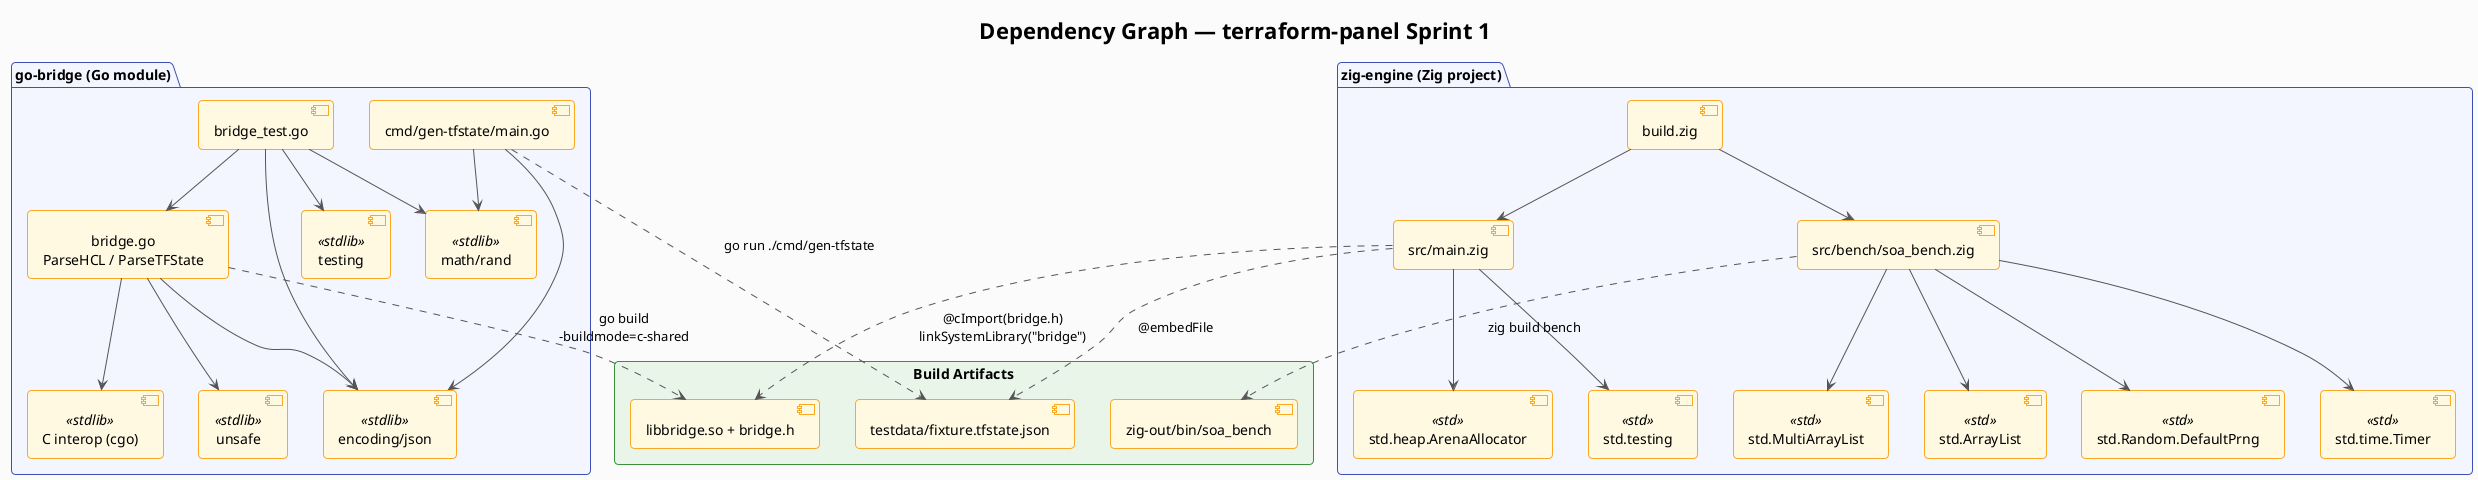

The diagram above was rendered by PlantUML. Its source (embedded in the PNG):
@startuml dependency-graph
!theme plain
skinparam backgroundColor #FAFAFA
skinparam roundcorner 8
skinparam defaultTextAlignment center
skinparam ArrowColor #555555

skinparam package {
  BackgroundColor #F3F4FF
  BorderColor #3F51B5
}
skinparam rectangle {
  BackgroundColor #E8F5E9
  BorderColor #388E3C
}
skinparam component {
  BackgroundColor #FFF8E1
  BorderColor #F9A825
}

title Dependency Graph — terraform-panel Sprint 1

package "go-bridge (Go module)" {
  component [bridge.go\nParseHCL / ParseTFState] as BRIDGE
  component [bridge_test.go] as BTEST
  component [cmd/gen-tfstate/main.go] as GEN

  component [encoding/json] as ENCJSON <<stdlib>>
  component [unsafe] as UNSAFE <<stdlib>>
  component [C interop (cgo)] as CGO <<stdlib>>
  component [math/rand] as MRAND <<stdlib>>
  component [testing] as TESTING <<stdlib>>
}

package "zig-engine (Zig project)" {
  component [src/main.zig] as MAIN
  component [src/bench/soa_bench.zig] as BENCH
  component [build.zig] as BUILDZG

  component [std.heap.ArenaAllocator] as ARENA <<std>>
  component [std.MultiArrayList] as MAL <<std>>
  component [std.ArrayList] as AL <<std>>
  component [std.Random.DefaultPrng] as RNG <<std>>
  component [std.time.Timer] as TIMER <<std>>
  component [std.testing] as ZIGTEST <<std>>
}

rectangle "Build Artifacts" {
  component [libbridge.so + bridge.h] as SO
  component [testdata/fixture.tfstate.json] as FIXTURE
  component [zig-out/bin/soa_bench] as BENCHBIN
}

' go-bridge internal deps
BRIDGE --> ENCJSON
BRIDGE --> UNSAFE
BRIDGE --> CGO
BTEST --> BRIDGE
BTEST --> TESTING
BTEST --> MRAND
BTEST --> ENCJSON
GEN --> ENCJSON
GEN --> MRAND

' go-bridge → artifacts
BRIDGE ..> SO : go build\n-buildmode=c-shared
GEN ..> FIXTURE : go run ./cmd/gen-tfstate

' zig-engine internal deps
MAIN --> ARENA
MAIN --> ZIGTEST
BENCH --> MAL
BENCH --> AL
BENCH --> RNG
BENCH --> TIMER
BUILDZG --> MAIN
BUILDZG --> BENCH

' zig-engine → artifacts
BENCH ..> BENCHBIN : zig build bench

' cross-boundary deps
MAIN ..> SO : @cImport(bridge.h)\nlinkSystemLibrary("bridge")
MAIN ..> FIXTURE : @embedFile
@enduml